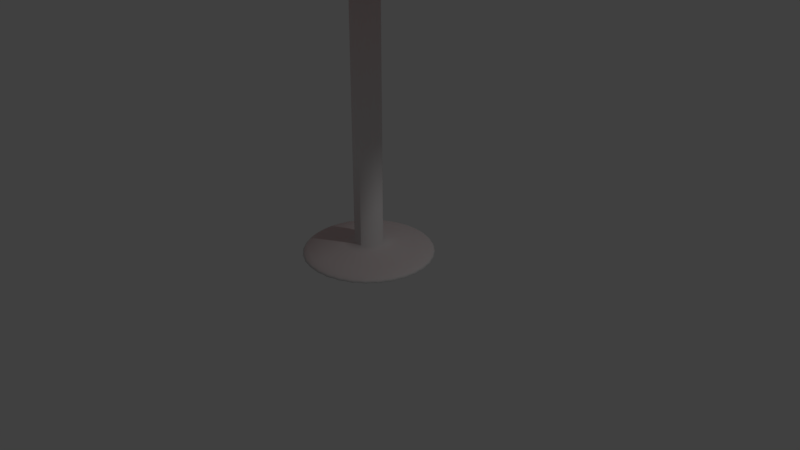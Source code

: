 # Source: CircleTable.blend  (saved by Blender 2.79.0; exported with 4.5.12 LTS)
import bpy
from mathutils import Matrix  # noqa: F401  (used for matrix-valued properties, if any)

bpy.ops.wm.read_factory_settings(use_empty=True)
scene = bpy.context.scene
scene.name = 'Scene'

# ---- collections
col_collection_1 = bpy.data.collections.new('Collection 1'); scene.collection.children.link(col_collection_1)

# ---- materials (node trees are filled in below, after node groups)
mat_x = bpy.data.materials.new('Материал')
mat_x.alpha_threshold = 0.0
mat_x.use_transparent_shadow = False
mat_x.roughness = 0.5
mat_001 = bpy.data.materials.new('Материал.001')
mat_001.alpha_threshold = 0.0
mat_001.use_transparent_shadow = False
mat_001.diffuse_color = (0.8, 0.00888, 0.0, 1.0)
mat_001.specular_color = (1.0, 0.003558, 0.0)
mat_001.roughness = 0.5
mat_001.specular_intensity = 1.0

# ---- material node trees

# ---- world
world_world = bpy.data.worlds.new('World'); scene.world = world_world
world_world.color = (0.05088, 0.05088, 0.05088)
world_world.use_sun_shadow = False
world_world.sun_shadow_jitter_overblur = 0.0
world_world.cycles.sampling_method = 'MANUAL'

# ---- cameras
cam_camera = bpy.data.cameras.new('Camera')
cam_camera.clip_end = 100.0
cam_camera.lens = 35.0
cam_camera.sensor_width = 32.0
cam_camera.sensor_height = 18.0
cam_camera.ortho_scale = 7.314
cam_camera.dof.focus_distance = 0.0
cam_camera.dof.aperture_fstop = 128.0

# ---- lights
light_lamp = bpy.data.lights.new('Lamp', 'POINT')
light_lamp.transmission_factor = 0.0
light_lamp.cutoff_distance = 30.0
light_lamp.energy = 100.0
light_lamp.shadow_buffer_clip_start = 1.001
light_lamp.shadow_soft_size = 0.1
light_lamp.shadow_maximum_resolution = 0.006
light_lamp.use_absolute_resolution = True

# ---- meshes
me_x = bpy.data.meshes.new('Окружность')
me_x.from_pydata([(0.0, 1.0, 0.0), (-0.1951, 0.9808, 0.0), (-0.3827, 0.9239, 0.0), (-0.5556, 0.8315, 0.0), (-0.7071, 0.7071, 0.0), (-0.8315, 0.5556, 0.0), (-0.9239, 0.3827, 0.0), (-0.9808, 0.1951, 0.0), (-1.0, 7.55e-08, 0.0), (-0.9808, -0.1951, 0.0), (-0.9239, -0.3827, 0.0), (-0.8315, -0.5556, 0.0), (-0.7071, -0.7071, 0.0), (-0.5556, -0.8315, 0.0), (-0.3827, -0.9239, 0.0), (-0.1951, -0.9808, 0.0), (3.258e-07, -1.0, 0.0), (0.1951, -0.9808, 0.0), (0.3827, -0.9239, 0.0), (0.5556, -0.8315, 0.0), (0.7071, -0.7071, 0.0), (0.8315, -0.5556, 0.0), (0.9239, -0.3827, 0.0), (0.9808, -0.1951, 0.0), (1.0, 9.656e-07, 0.0), (0.9808, 0.1951, 0.0), (0.9239, 0.3827, 0.0), (0.8315, 0.5556, 0.0), (0.7071, 0.7071, 0.0), (0.5556, 0.8315, 0.0), (0.3827, 0.9239, 0.0), (0.1951, 0.9808, 0.0), (-2.305e-08, 0.7732, 0.1117), (-0.1508, 0.7584, 0.1117), (-0.2959, 0.7144, 0.1117), (-0.4296, 0.6429, 0.1117), (-0.5468, 0.5468, 0.1117), (-0.6429, 0.4296, 0.1117), (-0.7144, 0.2959, 0.1117), (-0.7584, 0.1508, 0.1117), (-0.7732, 1.282e-07, 0.1117), (-0.7584, -0.1508, 0.1117), (-0.7144, -0.2959, 0.1117), (-0.6429, -0.4296, 0.1117), (-0.5468, -0.5468, 0.1117), (-0.4296, -0.6429, 0.1117), (-0.2959, -0.7144, 0.1117), (-0.1508, -0.7584, 0.1117), (2.289e-07, -0.7732, 0.1117), (0.1508, -0.7584, 0.1117), (0.2959, -0.7144, 0.1117), (0.4296, -0.6429, 0.1117), (0.5468, -0.5468, 0.1117), (0.6429, -0.4296, 0.1117), (0.7144, -0.2959, 0.1117), (0.7584, -0.1508, 0.1117), (0.7732, 8.164e-07, 0.1117), (0.7584, 0.1509, 0.1117), (0.7144, 0.2959, 0.1117), (0.6429, 0.4296, 0.1117), (0.5468, 0.5468, 0.1117), (0.4296, 0.6429, 0.1117), (0.2959, 0.7144, 0.1117), (0.1508, 0.7584, 0.1117), (-9.55e-08, 0.1821, 0.2029), (-0.03553, 0.1786, 0.2029), (-0.06969, 0.1682, 0.2029), (-0.1012, 0.1514, 0.2029), (-0.1288, 0.1288, 0.2029), (-0.1514, 0.1012, 0.2029), (-0.1682, 0.06969, 0.2029), (-0.1786, 0.03553, 0.2029), (-0.1821, 2.694e-07, 0.2029), (-0.1786, -0.03553, 0.2029), (-0.1682, -0.06969, 0.2029), (-0.1514, -0.1012, 0.2029), (-0.1288, -0.1288, 0.2029), (-0.1012, -0.1514, 0.2029), (-0.06969, -0.1682, 0.2029), (-0.03553, -0.1786, 0.2029), (-3.616e-08, -0.1821, 0.2029), (0.03553, -0.1786, 0.2029), (0.06969, -0.1682, 0.2029), (0.1012, -0.1514, 0.2029), (0.1288, -0.1288, 0.2029), (0.1514, -0.1012, 0.2029), (0.1682, -0.06969, 0.2029), (0.1786, -0.03553, 0.2029), (0.1821, 4.315e-07, 0.2029), (0.1786, 0.03553, 0.2029), (0.1682, 0.06969, 0.2029), (0.1514, 0.1012, 0.2029), (0.1288, 0.1288, 0.2029), (0.1012, 0.1514, 0.2029), (0.06969, 0.1682, 0.2029), (0.03553, 0.1786, 0.2029), (-9.55e-08, 0.1821, 4.667), (-0.03553, 0.1786, 4.667), (-0.06969, 0.1682, 4.667), (-0.1012, 0.1514, 4.667), (-0.1288, 0.1288, 4.667), (-0.1514, 0.1012, 4.667), (-0.1682, 0.06969, 4.667), (-0.1786, 0.03553, 4.667), (-0.1821, 2.694e-07, 4.667), (-0.1786, -0.03553, 4.667), (-0.1682, -0.06969, 4.667), (-0.1514, -0.1012, 4.667), (-0.1288, -0.1288, 4.667), (-0.1012, -0.1514, 4.667), (-0.06969, -0.1682, 4.667), (-0.03553, -0.1786, 4.667), (-3.616e-08, -0.1821, 4.667), (0.03553, -0.1786, 4.667), (0.06969, -0.1682, 4.667), (0.1012, -0.1514, 4.667), (0.1288, -0.1288, 4.667), (0.1514, -0.1012, 4.667), (0.1682, -0.06969, 4.667), (0.1786, -0.03553, 4.667), (0.1821, 4.315e-07, 4.667), (0.1786, 0.03553, 4.667), (0.1682, 0.06969, 4.667), (0.1514, 0.1012, 4.667), (0.1288, 0.1288, 4.667), (0.1012, 0.1514, 4.667), (0.06969, 0.1682, 4.667), (0.03553, 0.1786, 4.667), (-8.867e-08, 0.245, 4.696), (-0.0478, 0.2403, 4.696), (-0.09376, 0.2263, 4.696), (-0.1361, 0.2037, 4.696), (-0.1732, 0.1732, 4.696), (-0.2037, 0.1361, 4.696), (-0.2263, 0.09376, 4.696), (-0.2403, 0.0478, 4.696), (-0.245, 2.541e-07, 4.696), (-0.2403, -0.0478, 4.696), (-0.2263, -0.09376, 4.696), (-0.2037, -0.1361, 4.696), (-0.1732, -0.1732, 4.696), (-0.1361, -0.2037, 4.696), (-0.09376, -0.2263, 4.696), (-0.0478, -0.2403, 4.696), (-8.841e-09, -0.245, 4.696), (0.0478, -0.2403, 4.696), (0.09376, -0.2263, 4.696), (0.1361, -0.2037, 4.696), (0.1732, -0.1732, 4.696), (0.2037, -0.1361, 4.696), (0.2263, -0.09376, 4.696), (0.2403, -0.0478, 4.696), (0.245, 4.721e-07, 4.696), (0.2403, 0.0478, 4.696), (0.2263, 0.09376, 4.696), (0.2037, 0.1361, 4.696), (0.1732, 0.1732, 4.696), (0.1361, 0.2037, 4.696), (0.09376, 0.2263, 4.696), (0.0478, 0.2403, 4.696), (2.01e-07, 3.226, 4.732), (-0.6293, 3.164, 4.732), (-1.234, 2.98, 4.732), (-1.792, 2.682, 4.732), (-2.281, 2.281, 4.732), (-2.682, 1.792, 4.732), (-2.98, 1.234, 4.732), (-3.164, 0.6293, 4.732), (-3.226, -3.936e-07, 4.732), (-3.164, -0.6293, 4.732), (-2.98, -1.234, 4.732), (-2.682, -1.792, 4.732), (-2.281, -2.281, 4.732), (-1.792, -2.682, 4.732), (-1.234, -2.98, 4.732), (-0.6293, -3.164, 4.732), (1.252e-06, -3.226, 4.732), (0.6293, -3.164, 4.732), (1.234, -2.98, 4.732), (1.792, -2.682, 4.732), (2.281, -2.281, 4.732), (2.682, -1.792, 4.732), (2.98, -1.234, 4.732), (3.164, -0.6293, 4.732), (3.226, 2.478e-06, 4.732), (3.164, 0.6293, 4.732), (2.98, 1.234, 4.732), (2.682, 1.792, 4.732), (2.281, 2.281, 4.732), (1.792, 2.682, 4.732), (1.234, 2.98, 4.732), (0.6293, 3.164, 4.732), (2.04e-07, 3.226, 4.866), (-0.6293, 3.164, 4.866), (-1.234, 2.98, 4.866), (-1.792, 2.682, 4.866), (-2.281, 2.281, 4.866), (-2.682, 1.792, 4.866), (-2.98, 1.234, 4.866), (-3.164, 0.6293, 4.866), (-3.226, -3.936e-07, 4.866), (-3.164, -0.6293, 4.866), (-2.98, -1.234, 4.866), (-2.682, -1.792, 4.866), (-2.281, -2.281, 4.866), (-1.792, -2.682, 4.866), (-1.234, -2.98, 4.866), (-0.6293, -3.164, 4.866), (1.255e-06, -3.226, 4.866), (0.6293, -3.164, 4.866), (1.234, -2.98, 4.866), (1.792, -2.682, 4.866), (2.281, -2.281, 4.866), (2.682, -1.792, 4.866), (2.98, -1.234, 4.866), (3.164, -0.6293, 4.866), (3.226, 2.478e-06, 4.866), (3.164, 0.6293, 4.866), (2.98, 1.234, 4.866), (2.682, 1.792, 4.866), (2.281, 2.281, 4.866), (1.792, 2.682, 4.866), (1.234, 2.98, 4.866), (0.6293, 3.164, 4.866)], [], [(21, 53, 52, 20), (8, 40, 39, 7), (22, 54, 53, 21), (9, 41, 40, 8), (23, 55, 54, 22), (10, 42, 41, 9), (24, 56, 55, 23), (11, 43, 42, 10), (25, 57, 56, 24), (12, 44, 43, 11), (26, 58, 57, 25), (13, 45, 44, 12), (27, 59, 58, 26), (14, 46, 45, 13), (1, 33, 32, 0), (28, 60, 59, 27), (15, 47, 46, 14), (2, 34, 33, 1), (29, 61, 60, 28), (16, 48, 47, 15), (3, 35, 34, 2), (30, 62, 61, 29), (17, 49, 48, 16), (4, 36, 35, 3), (31, 63, 62, 30), (18, 50, 49, 17), (5, 37, 36, 4), (0, 32, 63, 31), (19, 51, 50, 18), (6, 38, 37, 5), (20, 52, 51, 19), (7, 39, 38, 6), (1, 0, 31, 30, 29, 28, 27, 26, 25, 24, 23, 22, 21, 20, 19, 18, 17, 16, 15, 14, 13, 12, 11, 10, 9, 8, 7, 6, 5, 4, 3, 2), (55, 87, 86, 54), (42, 74, 73, 41), (56, 88, 87, 55), (43, 75, 74, 42), (57, 89, 88, 56), (44, 76, 75, 43), (58, 90, 89, 57), (45, 77, 76, 44), (59, 91, 90, 58), (46, 78, 77, 45), (33, 65, 64, 32), (60, 92, 91, 59), (47, 79, 78, 46), (34, 66, 65, 33), (61, 93, 92, 60), (48, 80, 79, 47), (35, 67, 66, 34), (62, 94, 93, 61), (49, 81, 80, 48), (36, 68, 67, 35), (63, 95, 94, 62), (50, 82, 81, 49), (37, 69, 68, 36), (32, 64, 95, 63), (51, 83, 82, 50), (38, 70, 69, 37), (52, 84, 83, 51), (39, 71, 70, 38), (53, 85, 84, 52), (40, 72, 71, 39), (54, 86, 85, 53), (41, 73, 72, 40), (90, 122, 121, 89), (77, 109, 108, 76), (91, 123, 122, 90), (78, 110, 109, 77), (65, 97, 96, 64), (92, 124, 123, 91), (79, 111, 110, 78), (66, 98, 97, 65), (93, 125, 124, 92), (80, 112, 111, 79), (67, 99, 98, 66), (94, 126, 125, 93), (81, 113, 112, 80), (68, 100, 99, 67), (95, 127, 126, 94), (82, 114, 113, 81), (69, 101, 100, 68), (64, 96, 127, 95), (83, 115, 114, 82), (70, 102, 101, 69), (84, 116, 115, 83), (71, 103, 102, 70), (85, 117, 116, 84), (72, 104, 103, 71), (86, 118, 117, 85), (73, 105, 104, 72), (87, 119, 118, 86), (74, 106, 105, 73), (88, 120, 119, 87), (75, 107, 106, 74), (89, 121, 120, 88), (76, 108, 107, 75), (125, 157, 156, 124), (112, 144, 143, 111), (99, 131, 130, 98), (126, 158, 157, 125), (113, 145, 144, 112), (100, 132, 131, 99), (127, 159, 158, 126), (114, 146, 145, 113), (101, 133, 132, 100), (96, 128, 159, 127), (115, 147, 146, 114), (102, 134, 133, 101), (116, 148, 147, 115), (103, 135, 134, 102), (117, 149, 148, 116), (104, 136, 135, 103), (118, 150, 149, 117), (105, 137, 136, 104), (119, 151, 150, 118), (106, 138, 137, 105), (120, 152, 151, 119), (107, 139, 138, 106), (121, 153, 152, 120), (108, 140, 139, 107), (122, 154, 153, 121), (109, 141, 140, 108), (123, 155, 154, 122), (110, 142, 141, 109), (97, 129, 128, 96), (124, 156, 155, 123), (111, 143, 142, 110), (98, 130, 129, 97), (151, 183, 182, 150), (186, 218, 217, 185), (138, 170, 169, 137), (152, 184, 183, 151), (139, 171, 170, 138), (153, 185, 184, 152), (140, 172, 171, 139), (154, 186, 185, 153), (141, 173, 172, 140), (155, 187, 186, 154), (142, 174, 173, 141), (129, 161, 160, 128), (156, 188, 187, 155), (143, 175, 174, 142), (130, 162, 161, 129), (157, 189, 188, 156), (144, 176, 175, 143), (131, 163, 162, 130), (158, 190, 189, 157), (145, 177, 176, 144), (132, 164, 163, 131), (159, 191, 190, 158), (146, 178, 177, 145), (133, 165, 164, 132), (128, 160, 191, 159), (147, 179, 178, 146), (134, 166, 165, 133), (148, 180, 179, 147), (135, 167, 166, 134), (149, 181, 180, 148), (136, 168, 167, 135), (150, 182, 181, 149), (137, 169, 168, 136), (193, 194, 195, 196, 197, 198, 199, 200, 201, 202, 203, 204, 205, 206, 207, 208, 209, 210, 211, 212, 213, 214, 215, 216, 217, 218, 219, 220, 221, 222, 223, 192), (173, 205, 204, 172), (187, 219, 218, 186), (174, 206, 205, 173), (161, 193, 192, 160), (188, 220, 219, 187), (175, 207, 206, 174), (162, 194, 193, 161), (189, 221, 220, 188), (176, 208, 207, 175), (163, 195, 194, 162), (190, 222, 221, 189), (177, 209, 208, 176), (164, 196, 195, 163), (191, 223, 222, 190), (178, 210, 209, 177), (165, 197, 196, 164), (160, 192, 223, 191), (179, 211, 210, 178), (166, 198, 197, 165), (180, 212, 211, 179), (167, 199, 198, 166), (181, 213, 212, 180), (168, 200, 199, 167), (182, 214, 213, 181), (169, 201, 200, 168), (183, 215, 214, 182), (170, 202, 201, 169), (184, 216, 215, 183), (171, 203, 202, 170), (185, 217, 216, 184), (172, 204, 203, 171), (129, 130, 131, 132, 133, 134, 135, 136, 137, 138, 139, 140, 141, 142, 143, 144, 145, 146, 147, 148, 149, 150, 151, 152, 153, 154, 155, 156, 157, 158, 159, 128)])
me_x.polygons.foreach_set('use_smooth', [1, 1, 1, 1, 1, 1, 1, 1, 1, 1, 1, 1, 1, 1, 1, 1, 1, 1, 1, 1, 1, 1, 1, 1, 1, 1, 1, 1, 1, 1, 1, 1, 0, 1, 1, 1, 1, 1, 1, 1, 1, 1, 1, 1, 1, 1, 1, 1, 1, 1, 1, 1, 1, 1, 1, 1, 1, 1, 1, 1, 1, 1, 1, 1, 1, 1, 1, 1, 1, 1, 1, 1, 1, 1, 1, 1, 1, 1, 1, 1, 1, 1, 1, 1, 1, 1, 1, 1, 1, 1, 1, 1, 1, 1, 1, 1, 1, 1, 1, 1, 1, 1, 1, 1, 1, 1, 1, 1, 1, 1, 1, 1, 1, 1, 1, 1, 1, 1, 1, 1, 1, 1, 1, 1, 1, 1, 1, 1, 1, 1, 1, 1, 1, 1, 1, 1, 1, 1, 1, 1, 1, 1, 1, 1, 1, 1, 1, 1, 1, 1, 1, 1, 1, 1, 1, 1, 1, 1, 1, 1, 1, 1, 0, 1, 1, 1, 1, 1, 1, 1, 1, 1, 1, 1, 1, 1, 1, 1, 1, 1, 1, 1, 1, 1, 1, 1, 1, 1, 1, 1, 1, 1, 1, 1, 0])
me_x.polygons.foreach_set('material_index', [0, 0, 0, 0, 0, 0, 0, 0, 0, 0, 0, 0, 0, 0, 0, 0, 0, 0, 0, 0, 0, 0, 0, 0, 0, 0, 0, 0, 0, 0, 0, 0, 0, 0, 0, 0, 0, 0, 0, 0, 0, 0, 0, 0, 0, 0, 0, 0, 0, 0, 0, 0, 0, 0, 0, 0, 0, 0, 0, 0, 0, 0, 0, 0, 0, 0, 0, 0, 0, 0, 0, 0, 0, 0, 0, 0, 0, 0, 0, 0, 0, 0, 0, 0, 0, 0, 0, 0, 0, 0, 0, 0, 0, 0, 0, 0, 0, 0, 0, 0, 0, 0, 0, 0, 0, 0, 0, 0, 0, 0, 0, 0, 0, 0, 0, 0, 0, 0, 0, 0, 0, 0, 0, 0, 0, 0, 0, 0, 0, 1, 1, 1, 1, 1, 1, 1, 1, 1, 1, 1, 1, 1, 1, 1, 1, 1, 1, 1, 1, 1, 1, 1, 1, 1, 1, 1, 1, 1, 1, 1, 1, 1, 1, 1, 1, 1, 1, 1, 1, 1, 1, 1, 1, 1, 1, 1, 1, 1, 1, 1, 1, 1, 1, 1, 1, 1, 1, 1, 1, 1, 1, 1, 1, 1, 0])
_k = {(0, 1): 0.03137, (1, 2): 0.03137, (2, 3): 0.03137, (3, 4): 0.03137, (4, 5): 0.03137, (5, 6): 0.03137, (6, 7): 0.03137, (7, 8): 0.03137, (8, 9): 0.03137, (9, 10): 0.03137, (10, 11): 0.03137, (11, 12): 0.03137, (12, 13): 0.03137, (13, 14): 0.03137, (14, 15): 0.03137, (15, 16): 0.03137, (16, 17): 0.03137, (17, 18): 0.03137, (18, 19): 0.03137, (19, 20): 0.03137, (20, 21): 0.03137, (21, 22): 0.03137, (22, 23): 0.03137, (23, 24): 0.03137, (24, 25): 0.03137, (25, 26): 0.03137, (26, 27): 0.03137, (27, 28): 0.03137, (28, 29): 0.03137, (29, 30): 0.03137, (30, 31): 0.03137, (0, 31): 0.03137, (32, 33): 1.0, (33, 34): 1.0, (34, 35): 1.0, (35, 36): 1.0, (36, 37): 1.0, (37, 38): 1.0, (38, 39): 1.0, (39, 40): 1.0, (40, 41): 1.0, (41, 42): 1.0, (42, 43): 1.0, (43, 44): 1.0, (44, 45): 1.0, (45, 46): 1.0, (46, 47): 1.0, (47, 48): 1.0, (48, 49): 1.0, (49, 50): 1.0, (50, 51): 1.0, (51, 52): 1.0, (52, 53): 1.0, (53, 54): 1.0, (54, 55): 1.0, (55, 56): 1.0, (56, 57): 1.0, (57, 58): 1.0, (58, 59): 1.0, (59, 60): 1.0, (60, 61): 1.0, (61, 62): 1.0, (62, 63): 1.0, (32, 63): 1.0, (64, 65): 1.0, (65, 66): 1.0, (66, 67): 1.0, (67, 68): 1.0, (68, 69): 1.0, (69, 70): 1.0, (70, 71): 1.0, (71, 72): 1.0, (72, 73): 1.0, (73, 74): 1.0, (74, 75): 1.0, (75, 76): 1.0, (76, 77): 1.0, (77, 78): 1.0, (78, 79): 1.0, (79, 80): 1.0, (80, 81): 1.0, (81, 82): 1.0, (82, 83): 1.0, (83, 84): 1.0, (84, 85): 1.0, (85, 86): 1.0, (86, 87): 1.0, (87, 88): 1.0, (88, 89): 1.0, (89, 90): 1.0, (90, 91): 1.0, (91, 92): 1.0, (92, 93): 1.0, (93, 94): 1.0, (94, 95): 1.0, (64, 95): 1.0, (96, 97): 1.0, (97, 98): 1.0, (98, 99): 1.0, (99, 100): 1.0, (100, 101): 1.0, (101, 102): 1.0, (102, 103): 1.0, (103, 104): 1.0, (104, 105): 1.0, (105, 106): 1.0, (106, 107): 1.0, (107, 108): 1.0, (108, 109): 1.0, (109, 110): 1.0, (110, 111): 1.0, (111, 112): 1.0, (112, 113): 1.0, (113, 114): 1.0, (114, 115): 1.0, (115, 116): 1.0, (116, 117): 1.0, (117, 118): 1.0, (118, 119): 1.0, (119, 120): 1.0, (120, 121): 1.0, (121, 122): 1.0, (122, 123): 1.0, (123, 124): 1.0, (124, 125): 1.0, (125, 126): 1.0, (126, 127): 1.0, (96, 127): 1.0, (128, 129): 1.0, (129, 130): 1.0, (130, 131): 1.0, (131, 132): 1.0, (132, 133): 1.0, (133, 134): 1.0, (134, 135): 1.0, (135, 136): 1.0, (136, 137): 1.0, (137, 138): 1.0, (138, 139): 1.0, (139, 140): 1.0, (140, 141): 1.0, (141, 142): 1.0, (142, 143): 1.0, (143, 144): 1.0, (144, 145): 1.0, (145, 146): 1.0, (146, 147): 1.0, (147, 148): 1.0, (148, 149): 1.0, (149, 150): 1.0, (150, 151): 1.0, (151, 152): 1.0, (152, 153): 1.0, (153, 154): 1.0, (154, 155): 1.0, (155, 156): 1.0, (156, 157): 1.0, (157, 158): 1.0, (158, 159): 1.0, (128, 159): 1.0, (160, 161): 1.0, (161, 162): 1.0, (162, 163): 1.0, (163, 164): 1.0, (164, 165): 1.0, (165, 166): 1.0, (166, 167): 1.0, (167, 168): 1.0, (168, 169): 1.0, (169, 170): 1.0, (170, 171): 1.0, (171, 172): 1.0, (172, 173): 1.0, (173, 174): 1.0, (174, 175): 1.0, (175, 176): 1.0, (176, 177): 1.0, (177, 178): 1.0, (178, 179): 1.0, (179, 180): 1.0, (180, 181): 1.0, (181, 182): 1.0, (182, 183): 1.0, (183, 184): 1.0, (184, 185): 1.0, (185, 186): 1.0, (186, 187): 1.0, (187, 188): 1.0, (188, 189): 1.0, (189, 190): 1.0, (190, 191): 1.0, (160, 191): 1.0, (192, 193): 1.0, (193, 194): 1.0, (194, 195): 1.0, (195, 196): 1.0, (196, 197): 1.0, (197, 198): 1.0, (198, 199): 1.0, (199, 200): 1.0, (200, 201): 1.0, (201, 202): 1.0, (202, 203): 1.0, (203, 204): 1.0, (204, 205): 1.0, (205, 206): 1.0, (206, 207): 1.0, (207, 208): 1.0, (208, 209): 1.0, (209, 210): 1.0, (210, 211): 1.0, (211, 212): 1.0, (212, 213): 1.0, (213, 214): 1.0, (214, 215): 1.0, (215, 216): 1.0, (216, 217): 1.0, (217, 218): 1.0, (218, 219): 1.0, (219, 220): 1.0, (220, 221): 1.0, (221, 222): 1.0, (222, 223): 1.0, (192, 223): 1.0}
me_x.attributes.new('crease_edge', 'FLOAT', 'EDGE').data.foreach_set('value', [_k.get((min(e.vertices), max(e.vertices)), 0.0) for e in me_x.edges])
_uv = me_x.uv_layers.new(name='UVMap')
_uv.uv.foreach_set('vector', [0.9377, 0.1638, 0.925, 0.1794, 0.94, 0.1859, 0.9571, 0.1723, 0.8933, 0.31, 0.8907, 0.2924, 0.8727, 0.2924, 0.87, 0.31, 0.9162, 0.158, 0.9084, 0.1749, 0.925, 0.1794, 0.9377, 0.1638, 0.9162, 0.307, 0.9084, 0.2901, 0.8907, 0.2924, 0.8933, 0.31, 0.8933, 0.155, 0.8907, 0.1726, 0.9084, 0.1749, 0.9162, 0.158, 0.9377, 0.3012, 0.925, 0.2856, 0.9084, 0.2901, 0.9162, 0.307, 0.87, 0.155, 0.8727, 0.1726, 0.8907, 0.1726, 0.8933, 0.155, 0.9571, 0.2927, 0.94, 0.279, 0.925, 0.2856, 0.9377, 0.3012, 0.8472, 0.158, 0.855, 0.1749, 0.8727, 0.1726, 0.87, 0.155, 0.9736, 0.2819, 0.9527, 0.2707, 0.94, 0.279, 0.9571, 0.2927, 0.8256, 0.1638, 0.8383, 0.1794, 0.855, 0.1749, 0.8472, 0.158, 0.9865, 0.2692, 0.9628, 0.2609, 0.9527, 0.2707, 0.9736, 0.2819, 0.8063, 0.1723, 0.8234, 0.1859, 0.8383, 0.1794, 0.8256, 0.1638, 0.9955, 0.2551, 0.9697, 0.25, 0.9628, 0.2609, 0.9865, 0.2692, 0.7679, 0.2551, 0.7937, 0.25, 0.7902, 0.2384, 0.7634, 0.2401, 0.7898, 0.1831, 0.8106, 0.1943, 0.8234, 0.1859, 0.8063, 0.1723, 1.0, 0.2401, 0.9732, 0.2384, 0.9697, 0.25, 0.9955, 0.2551, 0.7768, 0.2692, 0.8006, 0.2609, 0.7937, 0.25, 0.7679, 0.2551, 0.7768, 0.1958, 0.8006, 0.2041, 0.8106, 0.1943, 0.7898, 0.1831, 1.0, 0.2249, 0.9732, 0.2266, 0.9732, 0.2384, 1.0, 0.2401, 0.7898, 0.2819, 0.8106, 0.2707, 0.8006, 0.2609, 0.7768, 0.2692, 0.7679, 0.2099, 0.7937, 0.215, 0.8006, 0.2041, 0.7768, 0.1958, 0.9955, 0.2099, 0.9697, 0.215, 0.9732, 0.2266, 1.0, 0.2249, 0.8063, 0.2927, 0.8234, 0.279, 0.8106, 0.2707, 0.7898, 0.2819, 0.7634, 0.2249, 0.7902, 0.2266, 0.7937, 0.215, 0.7679, 0.2099, 0.9865, 0.1958, 0.9628, 0.2041, 0.9697, 0.215, 0.9955, 0.2099, 0.8256, 0.3012, 0.8383, 0.2856, 0.8234, 0.279, 0.8063, 0.2927, 0.7634, 0.2401, 0.7902, 0.2384, 0.7902, 0.2266, 0.7634, 0.2249, 0.9736, 0.1831, 0.9527, 0.1943, 0.9628, 0.2041, 0.9865, 0.1958, 0.8472, 0.307, 0.855, 0.2901, 0.8383, 0.2856, 0.8256, 0.3012, 0.9571, 0.1723, 0.94, 0.1859, 0.9527, 0.1943, 0.9736, 0.1831, 0.87, 0.31, 0.8727, 0.2924, 0.855, 0.2901, 0.8472, 0.307, 0.7634, 0.08513, 0.7679, 0.1001, 0.7768, 0.1142, 0.7898, 0.1269, 0.8063, 0.1377, 0.8256, 0.1462, 0.8472, 0.152, 0.87, 0.155, 0.8933, 0.155, 0.9162, 0.152, 0.9377, 0.1462, 0.9571, 0.1377, 0.9736, 0.1269, 0.9865, 0.1142, 0.9955, 0.1001, 1.0, 0.08513, 1.0, 0.06987, 0.9955, 0.05489, 0.9865, 0.04079, 0.9736, 0.0281, 0.9571, 0.0173, 0.9377, 0.00882, 0.9162, 0.002978, 0.8933, 0.0, 0.87, 4.642e-09, 0.8472, 0.002978, 0.8256, 0.00882, 0.8063, 0.0173, 0.7898, 0.0281, 0.7768, 0.04079, 0.7679, 0.05489, 0.7634, 0.06987, 0.8907, 0.1726, 0.8838, 0.2184, 0.888, 0.2189, 0.9084, 0.1749, 0.925, 0.2856, 0.8919, 0.245, 0.888, 0.2461, 0.9084, 0.2901, 0.8727, 0.1726, 0.8796, 0.2184, 0.8838, 0.2184, 0.8907, 0.1726, 0.94, 0.279, 0.8954, 0.2435, 0.8919, 0.245, 0.925, 0.2856, 0.855, 0.1749, 0.8754, 0.2189, 0.8796, 0.2184, 0.8727, 0.1726, 0.9527, 0.2707, 0.8984, 0.2415, 0.8954, 0.2435, 0.94, 0.279, 0.8383, 0.1794, 0.8715, 0.22, 0.8754, 0.2189, 0.855, 0.1749, 0.9628, 0.2609, 0.9008, 0.2392, 0.8984, 0.2415, 0.9527, 0.2707, 0.8234, 0.1859, 0.8679, 0.2215, 0.8715, 0.22, 0.8383, 0.1794, 0.9697, 0.25, 0.9024, 0.2366, 0.9008, 0.2392, 0.9628, 0.2609, 0.7937, 0.25, 0.861, 0.2366, 0.8601, 0.2339, 0.7902, 0.2384, 0.8106, 0.1943, 0.8649, 0.2235, 0.8679, 0.2215, 0.8234, 0.1859, 0.9732, 0.2384, 0.9032, 0.2339, 0.9024, 0.2366, 0.9697, 0.25, 0.8006, 0.2609, 0.8626, 0.2392, 0.861, 0.2366, 0.7937, 0.25, 0.8006, 0.2041, 0.8626, 0.2258, 0.8649, 0.2235, 0.8106, 0.1943, 0.9732, 0.2266, 0.9032, 0.2311, 0.9032, 0.2339, 0.9732, 0.2384, 0.8106, 0.2707, 0.8649, 0.2415, 0.8626, 0.2392, 0.8006, 0.2609, 0.7937, 0.215, 0.861, 0.2284, 0.8626, 0.2258, 0.8006, 0.2041, 0.9697, 0.215, 0.9024, 0.2284, 0.9032, 0.2311, 0.9732, 0.2266, 0.8234, 0.279, 0.8679, 0.2435, 0.8649, 0.2415, 0.8106, 0.2707, 0.7902, 0.2266, 0.8601, 0.2311, 0.861, 0.2284, 0.7937, 0.215, 0.9628, 0.2041, 0.9008, 0.2258, 0.9024, 0.2284, 0.9697, 0.215, 0.8383, 0.2856, 0.8715, 0.245, 0.8679, 0.2435, 0.8234, 0.279, 0.7902, 0.2384, 0.8601, 0.2339, 0.8601, 0.2311, 0.7902, 0.2266, 0.9527, 0.1943, 0.8984, 0.2235, 0.9008, 0.2258, 0.9628, 0.2041, 0.855, 0.2901, 0.8754, 0.2461, 0.8715, 0.245, 0.8383, 0.2856, 0.94, 0.1859, 0.8954, 0.2215, 0.8984, 0.2235, 0.9527, 0.1943, 0.8727, 0.2924, 0.8796, 0.2466, 0.8754, 0.2461, 0.855, 0.2901, 0.925, 0.1794, 0.8919, 0.22, 0.8954, 0.2215, 0.94, 0.1859, 0.8907, 0.2924, 0.8838, 0.2466, 0.8796, 0.2466, 0.8727, 0.2924, 0.9084, 0.1749, 0.888, 0.2189, 0.8919, 0.22, 0.925, 0.1794, 0.9084, 0.2901, 0.888, 0.2461, 0.8838, 0.2466, 0.8907, 0.2924, 0.8308, 0.31, 0.8308, 0.6576, 0.8348, 0.6576, 0.8348, 0.31, 0.8034, 0.6576, 0.8034, 0.31, 0.7998, 0.31, 0.7998, 0.6576, 0.8273, 0.31, 0.8273, 0.6576, 0.8308, 0.6576, 0.8308, 0.31, 0.8073, 0.6576, 0.8073, 0.31, 0.8034, 0.31, 0.8034, 0.6576, 0.7864, 0.6576, 0.7864, 0.31, 0.7822, 0.31, 0.7822, 0.6576, 0.7664, 0.6576, 0.7664, 0.31, 0.7634, 0.31, 0.7634, 0.6576, 0.8114, 0.6576, 0.8114, 0.31, 0.8073, 0.31, 0.8073, 0.6576, 0.7903, 0.6576, 0.7903, 0.31, 0.7864, 0.31, 0.7864, 0.6576, 0.7699, 0.6576, 0.7699, 0.31, 0.7664, 0.31, 0.7664, 0.6576, 0.8157, 0.6576, 0.8157, 0.31, 0.8114, 0.31, 0.8114, 0.6576, 0.7938, 0.6576, 0.7938, 0.31, 0.7903, 0.31, 0.7903, 0.6576, 0.7738, 0.6576, 0.7738, 0.31, 0.7699, 0.31, 0.7699, 0.6576, 0.8199, 0.6576, 0.8199, 0.31, 0.8157, 0.31, 0.8157, 0.6576, 0.7968, 0.6576, 0.7968, 0.31, 0.7938, 0.31, 0.7938, 0.6576, 0.778, 0.6576, 0.778, 0.31, 0.7738, 0.31, 0.7738, 0.6576, 0.8238, 0.6576, 0.8238, 0.31, 0.8199, 0.31, 0.8199, 0.6576, 0.8817, 0.31, 0.8817, 0.6576, 0.8852, 0.6576, 0.8852, 0.31, 0.7822, 0.6576, 0.7822, 0.31, 0.778, 0.31, 0.778, 0.6576, 0.8273, 0.6576, 0.8273, 0.31, 0.8238, 0.31, 0.8238, 0.6576, 0.8778, 0.31, 0.8778, 0.6576, 0.8817, 0.6576, 0.8817, 0.31, 0.8548, 0.31, 0.8548, 0.6576, 0.8578, 0.6576, 0.8578, 0.31, 0.8736, 0.31, 0.8736, 0.6576, 0.8778, 0.6576, 0.8778, 0.31, 0.8512, 0.31, 0.8512, 0.6576, 0.8548, 0.6576, 0.8548, 0.31, 0.8694, 0.31, 0.8694, 0.6576, 0.8736, 0.6576, 0.8736, 0.31, 0.8473, 0.31, 0.8473, 0.6576, 0.8512, 0.6576, 0.8512, 0.31, 0.8652, 0.31, 0.8652, 0.6576, 0.8694, 0.6576, 0.8694, 0.31, 0.8432, 0.31, 0.8432, 0.6576, 0.8473, 0.6576, 0.8473, 0.31, 0.8613, 0.31, 0.8613, 0.6576, 0.8652, 0.6576, 0.8652, 0.31, 0.8389, 0.31, 0.8389, 0.6576, 0.8432, 0.6576, 0.8432, 0.31, 0.8578, 0.31, 0.8578, 0.6576, 0.8613, 0.6576, 0.8613, 0.31, 0.8348, 0.31, 0.8348, 0.6576, 0.8389, 0.6576, 0.8389, 0.31, 0.7998, 0.6576, 0.7998, 0.31, 0.7968, 0.31, 0.7968, 0.6576, 0.3715, 0.7375, 0.368, 0.7332, 0.3632, 0.7353, 0.3679, 0.739, 0.3796, 0.7641, 0.3788, 0.769, 0.3845, 0.769, 0.3838, 0.7641, 0.3954, 0.739, 0.4002, 0.7353, 0.3954, 0.7332, 0.3919, 0.7375, 0.3754, 0.7364, 0.3732, 0.7317, 0.368, 0.7332, 0.3715, 0.7375, 0.3754, 0.7636, 0.3732, 0.7683, 0.3788, 0.769, 0.3796, 0.7641, 0.3984, 0.741, 0.4042, 0.7379, 0.4002, 0.7353, 0.3954, 0.739, 0.3796, 0.7359, 0.3788, 0.731, 0.3732, 0.7317, 0.3754, 0.7364, 0.3715, 0.7625, 0.368, 0.7668, 0.3732, 0.7683, 0.3754, 0.7636, 0.4008, 0.7433, 0.4074, 0.741, 0.4042, 0.7379, 0.3984, 0.741, 0.3838, 0.7359, 0.3845, 0.731, 0.3788, 0.731, 0.3796, 0.7359, 0.3679, 0.761, 0.3632, 0.7647, 0.368, 0.7668, 0.3715, 0.7625, 0.4024, 0.7459, 0.4096, 0.7445, 0.4074, 0.741, 0.4008, 0.7433, 0.3649, 0.759, 0.3592, 0.7621, 0.3632, 0.7647, 0.3679, 0.761, 0.4032, 0.7486, 0.4107, 0.7481, 0.4096, 0.7445, 0.4024, 0.7459, 0.3626, 0.7567, 0.356, 0.759, 0.3592, 0.7621, 0.3649, 0.759, 0.4032, 0.7514, 0.4107, 0.7519, 0.4107, 0.7481, 0.4032, 0.7486, 0.361, 0.7541, 0.3538, 0.7555, 0.356, 0.759, 0.3626, 0.7567, 0.4024, 0.7541, 0.4096, 0.7555, 0.4107, 0.7519, 0.4032, 0.7514, 0.3601, 0.7514, 0.3527, 0.7519, 0.3538, 0.7555, 0.361, 0.7541, 0.4008, 0.7567, 0.4074, 0.759, 0.4096, 0.7555, 0.4024, 0.7541, 0.3601, 0.7486, 0.3527, 0.7481, 0.3527, 0.7519, 0.3601, 0.7514, 0.3984, 0.759, 0.4042, 0.7621, 0.4074, 0.759, 0.4008, 0.7567, 0.361, 0.7459, 0.3538, 0.7445, 0.3527, 0.7481, 0.3601, 0.7486, 0.3954, 0.761, 0.4002, 0.7647, 0.4042, 0.7621, 0.3984, 0.759, 0.3626, 0.7433, 0.356, 0.741, 0.3538, 0.7445, 0.361, 0.7459, 0.3919, 0.7625, 0.3954, 0.7668, 0.4002, 0.7647, 0.3954, 0.761, 0.3649, 0.741, 0.3592, 0.7379, 0.356, 0.741, 0.3626, 0.7433, 0.388, 0.7636, 0.3901, 0.7683, 0.3954, 0.7668, 0.3919, 0.7625, 0.388, 0.7364, 0.3901, 0.7317, 0.3845, 0.731, 0.3838, 0.7359, 0.3679, 0.739, 0.3632, 0.7353, 0.3592, 0.7379, 0.3649, 0.741, 0.3838, 0.7641, 0.3845, 0.769, 0.3901, 0.7683, 0.388, 0.7636, 0.3919, 0.7375, 0.3954, 0.7332, 0.3901, 0.7317, 0.388, 0.7364, 0.3527, 0.7519, 2.835e-08, 0.7746, 0.01467, 0.8229, 0.3538, 0.7555, 0.9331, 0.3509, 0.9172, 0.3509, 0.9172, 0.3964, 0.9331, 0.3964, 0.4074, 0.759, 0.7199, 0.8684, 0.7487, 0.8229, 0.4096, 0.7555, 0.3527, 0.7481, 0.0, 0.7254, 2.835e-08, 0.7746, 0.3527, 0.7519, 0.4042, 0.7621, 0.6782, 0.9094, 0.7199, 0.8684, 0.4074, 0.759, 0.3538, 0.7445, 0.01467, 0.6771, 0.0, 0.7254, 0.3527, 0.7481, 0.4002, 0.7647, 0.625, 0.9442, 0.6782, 0.9094, 0.4042, 0.7621, 0.356, 0.741, 0.04344, 0.6316, 0.01467, 0.6771, 0.3538, 0.7445, 0.3954, 0.7668, 0.5625, 0.9715, 0.625, 0.9442, 0.4002, 0.7647, 0.3592, 0.7379, 0.08521, 0.5906, 0.04344, 0.6316, 0.356, 0.741, 0.3901, 0.7683, 0.493, 0.9904, 0.5625, 0.9715, 0.3954, 0.7668, 0.3901, 0.7317, 0.493, 0.5096, 0.4193, 0.5, 0.3845, 0.731, 0.3632, 0.7353, 0.1384, 0.5558, 0.08521, 0.5906, 0.3592, 0.7379, 0.3845, 0.769, 0.4193, 1.0, 0.493, 0.9904, 0.3901, 0.7683, 0.3954, 0.7332, 0.5625, 0.5285, 0.493, 0.5096, 0.3901, 0.7317, 0.368, 0.7332, 0.2009, 0.5285, 0.1384, 0.5558, 0.3632, 0.7353, 0.3788, 0.769, 0.3441, 1.0, 0.4193, 1.0, 0.3845, 0.769, 0.4002, 0.7353, 0.625, 0.5558, 0.5625, 0.5285, 0.3954, 0.7332, 0.3732, 0.7317, 0.2703, 0.5096, 0.2009, 0.5285, 0.368, 0.7332, 0.3732, 0.7683, 0.2703, 0.9904, 0.3441, 1.0, 0.3788, 0.769, 0.4042, 0.7379, 0.6782, 0.5906, 0.625, 0.5558, 0.4002, 0.7353, 0.3788, 0.731, 0.3441, 0.5, 0.2703, 0.5096, 0.3732, 0.7317, 0.368, 0.7668, 0.2009, 0.9715, 0.2703, 0.9904, 0.3732, 0.7683, 0.4074, 0.741, 0.7199, 0.6316, 0.6782, 0.5906, 0.4042, 0.7379, 0.3845, 0.731, 0.4193, 0.5, 0.3441, 0.5, 0.3788, 0.731, 0.3632, 0.7647, 0.1384, 0.9442, 0.2009, 0.9715, 0.368, 0.7668, 0.4096, 0.7445, 0.7487, 0.6771, 0.7199, 0.6316, 0.4074, 0.741, 0.3592, 0.7621, 0.08521, 0.9094, 0.1384, 0.9442, 0.3632, 0.7647, 0.4107, 0.7481, 0.7634, 0.7254, 0.7487, 0.6771, 0.4096, 0.7445, 0.356, 0.759, 0.04344, 0.8684, 0.08521, 0.9094, 0.3592, 0.7621, 0.4107, 0.7519, 0.7634, 0.7746, 0.7634, 0.7254, 0.4107, 0.7481, 0.3538, 0.7555, 0.01467, 0.8229, 0.04344, 0.8684, 0.356, 0.759, 0.4096, 0.7555, 0.7487, 0.8229, 0.7634, 0.7746, 0.4107, 0.7519, 0.493, 0.4904, 0.5625, 0.4715, 0.625, 0.4442, 0.6782, 0.4094, 0.7199, 0.3684, 0.7487, 0.3229, 0.7634, 0.2746, 0.7634, 0.2254, 0.7487, 0.1771, 0.7199, 0.1316, 0.6782, 0.09063, 0.625, 0.05581, 0.5625, 0.02845, 0.493, 0.009607, 0.4193, 3.713e-08, 0.3441, 0.0, 0.2703, 0.009607, 0.2009, 0.02845, 0.1384, 0.05581, 0.08521, 0.09063, 0.04344, 0.1316, 0.01467, 0.1771, 2.835e-08, 0.2254, 0.0, 0.2746, 0.01467, 0.3229, 0.04344, 0.3684, 0.08521, 0.4094, 0.1384, 0.4442, 0.2009, 0.4715, 0.2703, 0.4904, 0.3441, 0.5, 0.4193, 0.5, 0.9012, 0.5878, 0.8852, 0.5878, 0.8852, 0.6287, 0.9012, 0.6287, 0.9331, 0.31, 0.9172, 0.31, 0.9172, 0.3509, 0.9331, 0.3509, 0.9012, 0.5423, 0.8852, 0.5423, 0.8852, 0.5878, 0.9012, 0.5878, 0.9491, 0.3964, 0.9331, 0.3964, 0.9331, 0.4447, 0.9491, 0.4447, 0.9491, 0.6287, 0.9331, 0.6287, 0.9331, 0.6635, 0.9491, 0.6635, 0.9012, 0.494, 0.8852, 0.494, 0.8852, 0.5423, 0.9012, 0.5423, 0.9491, 0.3509, 0.9331, 0.3509, 0.9331, 0.3964, 0.9491, 0.3964, 0.9491, 0.5878, 0.9331, 0.5878, 0.9331, 0.6287, 0.9491, 0.6287, 0.9012, 0.4447, 0.8852, 0.4447, 0.8852, 0.494, 0.9012, 0.494, 0.9491, 0.31, 0.9331, 0.31, 0.9331, 0.3509, 0.9491, 0.3509, 0.9491, 0.5423, 0.9331, 0.5423, 0.9331, 0.5878, 0.9491, 0.5878, 0.9012, 0.3964, 0.8852, 0.3964, 0.8852, 0.4447, 0.9012, 0.4447, 0.9172, 0.6287, 0.9012, 0.6287, 0.9012, 0.6635, 0.9172, 0.6635, 0.9491, 0.494, 0.9331, 0.494, 0.9331, 0.5423, 0.9491, 0.5423, 0.9012, 0.3509, 0.8852, 0.3509, 0.8852, 0.3964, 0.9012, 0.3964, 0.9172, 0.5878, 0.9012, 0.5878, 0.9012, 0.6287, 0.9172, 0.6287, 0.9491, 0.4447, 0.9331, 0.4447, 0.9331, 0.494, 0.9491, 0.494, 0.9012, 0.31, 0.8852, 0.31, 0.8852, 0.3509, 0.9012, 0.3509, 0.9172, 0.5423, 0.9012, 0.5423, 0.9012, 0.5878, 0.9172, 0.5878, 0.9331, 0.6287, 0.9172, 0.6287, 0.9172, 0.6635, 0.9331, 0.6635, 0.9172, 0.494, 0.9012, 0.494, 0.9012, 0.5423, 0.9172, 0.5423, 0.9331, 0.5878, 0.9172, 0.5878, 0.9172, 0.6287, 0.9331, 0.6287, 0.9172, 0.4447, 0.9012, 0.4447, 0.9012, 0.494, 0.9172, 0.494, 0.9331, 0.5423, 0.9172, 0.5423, 0.9172, 0.5878, 0.9331, 0.5878, 0.9172, 0.3964, 0.9012, 0.3964, 0.9012, 0.4447, 0.9172, 0.4447, 0.9331, 0.494, 0.9172, 0.494, 0.9172, 0.5423, 0.9331, 0.5423, 0.9172, 0.3509, 0.9012, 0.3509, 0.9012, 0.3964, 0.9172, 0.3964, 0.9331, 0.4447, 0.9172, 0.4447, 0.9172, 0.494, 0.9331, 0.494, 0.9172, 0.31, 0.9012, 0.31, 0.9012, 0.3509, 0.9172, 0.3509, 0.9331, 0.3964, 0.9172, 0.3964, 0.9172, 0.4447, 0.9331, 0.4447, 0.9012, 0.6287, 0.8852, 0.6287, 0.8852, 0.6635, 0.9012, 0.6635, 0.3901, 0.7317, 0.3954, 0.7332, 0.4002, 0.7353, 0.4042, 0.7379, 0.4074, 0.741, 0.4096, 0.7445, 0.4107, 0.7481, 0.4107, 0.7519, 0.4096, 0.7555, 0.4074, 0.759, 0.4042, 0.7621, 0.4002, 0.7647, 0.3954, 0.7668, 0.3901, 0.7683, 0.3845, 0.769, 0.3788, 0.769, 0.3732, 0.7683, 0.368, 0.7668, 0.3632, 0.7647, 0.3592, 0.7621, 0.356, 0.759, 0.3538, 0.7555, 0.3527, 0.7519, 0.3527, 0.7481, 0.3538, 0.7445, 0.356, 0.741, 0.3592, 0.7379, 0.3632, 0.7353, 0.368, 0.7332, 0.3732, 0.7317, 0.3788, 0.731, 0.3845, 0.731])
me_x.materials.append(mat_x)
me_x.materials.append(mat_001)
me_x.use_remesh_preserve_volume = False
me_x.use_remesh_preserve_attributes = False
me_x.use_mirror_vertex_groups = False
me_x.update()

# ---- objects
ob_x = bpy.data.objects.new('Окружность', me_x)
ob_lamp = bpy.data.objects.new('Lamp', light_lamp)
ob_camera = bpy.data.objects.new('Camera', cam_camera)

# ---- transforms, parenting, visibility, modifiers, constraints
ob_x.location = (0.0, 0.0, 0.0)
ob_x.lineart.crease_threshold = 0.0
_m = ob_x.modifiers.new('Subsurf', 'SUBSURF')
_m.uv_smooth = 'PRESERVE_CORNERS'
_m.quality = 2
_m.levels = 2
_m.show_only_control_edges = False
ob_lamp.location = (4.076, 1.005, 5.904)
ob_lamp.rotation_euler = (0.6503, 0.05522, 1.866)
ob_lamp.lock_rotations_4d = False
ob_lamp.empty_display_type = 'ARROWS'
ob_lamp.color = (0.0, 0.0, 0.0, 0.0)
ob_lamp.lineart.crease_threshold = 0.0
ob_camera.location = (7.481, -6.508, 5.344)
ob_camera.rotation_euler = (1.109, 0.0, 0.8149)
ob_camera.lock_rotations_4d = False
ob_camera.empty_display_type = 'ARROWS'
ob_camera.color = (0.0, 0.0, 0.0, 0.0)
ob_camera.display_type = 'WIRE'
ob_camera.lineart.crease_threshold = 0.0

# ---- collection membership
col_collection_1.objects.link(ob_x)
col_collection_1.objects.link(ob_lamp)
col_collection_1.objects.link(ob_camera)

# ---- scene / render settings (as saved in the file)
scene.camera = ob_camera
scene.frame_start = 1; scene.frame_end = 250; scene.frame_set(1)
scene.render.engine = 'BLENDER_EEVEE_NEXT'
scene.render.resolution_percentage = 50
scene.render.dither_intensity = 0.0
scene.cycles.use_denoising = False
scene.cycles.samples = 128
scene.cycles.sampling_pattern = 'TABULATED_SOBOL'
scene.cycles.use_adaptive_sampling = False
scene.cycles.use_light_tree = False
scene.cycles.blur_glossy = 0.0
scene.cycles.sample_clamp_indirect = 0.0
scene.view_settings.view_transform = 'Standard'
bpy.context.view_layer.update()
